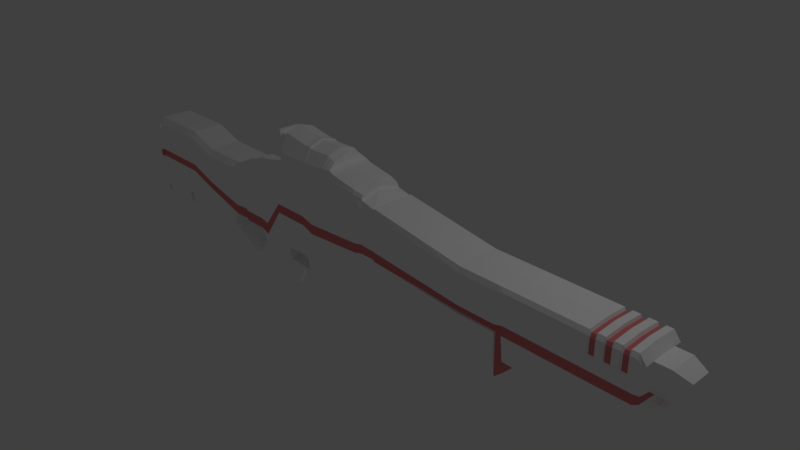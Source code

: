 # Source: gunl5red.blend  (saved by Blender 2.79.0; exported with 4.5.12 LTS)
import bpy
from mathutils import Matrix  # noqa: F401  (used for matrix-valued properties, if any)

bpy.ops.wm.read_factory_settings(use_empty=True)
scene = bpy.context.scene
scene.name = 'Scene'

# ---- collections
col_collection_1 = bpy.data.collections.new('Collection 1'); scene.collection.children.link(col_collection_1)

# ---- materials (node trees are filled in below, after node groups)
mat_material = bpy.data.materials.new('Material')
mat_material.alpha_threshold = 0.0
mat_material.use_transparent_shadow = False
mat_material.diffuse_color = (1.0, 1.0, 1.0, 1.0)
mat_material.roughness = 0.5
mat_material.line_color = (0.0, 0.0, 0.0, 1.0)
mat_material_001 = bpy.data.materials.new('Material.001')
mat_material_001.alpha_threshold = 0.0
mat_material_001.use_transparent_shadow = False
mat_material_001.diffuse_color = (0.8, 0.2209, 0.232, 1.0)
mat_material_001.roughness = 0.5

# ---- material node trees

# ---- world
world_world = bpy.data.worlds.new('World'); scene.world = world_world
world_world.color = (0.05088, 0.05088, 0.05088)
world_world.use_sun_shadow = False
world_world.sun_shadow_jitter_overblur = 0.0
world_world.cycles.sampling_method = 'MANUAL'

# ---- cameras
cam_camera = bpy.data.cameras.new('Camera')
cam_camera.clip_end = 100.0
cam_camera.lens = 35.0
cam_camera.sensor_width = 32.0
cam_camera.sensor_height = 18.0
cam_camera.ortho_scale = 7.314
cam_camera.dof.focus_distance = 0.0
cam_camera.dof.aperture_fstop = 128.0

# ---- lights
light_lamp = bpy.data.lights.new('Lamp', 'POINT')
light_lamp.transmission_factor = 0.0
light_lamp.cutoff_distance = 30.0
light_lamp.energy = 100.0
light_lamp.shadow_buffer_clip_start = 1.001
light_lamp.shadow_soft_size = 0.1
light_lamp.shadow_maximum_resolution = 0.006
light_lamp.use_absolute_resolution = True

# ---- meshes
me_cube = bpy.data.meshes.new('Cube')
me_cube.from_pydata([(-0.9707, 0.0, 0.8002), (-0.07514, -0.2551, -0.8906), (-0.9707, -0.2551, -0.8906), (-0.9707, 0.0, -0.7764), (-0.07514, -0.2339, 0.9492), (-0.9707, -0.2339, 0.9492), (-0.9707, -0.2806, -0.7416), (-0.07514, 0.0, -0.9253), (-0.9707, 0.0, -0.9253), (-0.07514, 0.0, 0.9492), (-0.9707, 0.0, 0.9492), (-1.022, 0.0, 0.8002), (-1.022, 0.0, -0.7764), (-1.022, -0.3163, 0.8002), (-1.022, -0.2806, -0.7416), (0.4003, -0.2551, -1.117), (0.4003, -0.2339, 0.7226), (0.4003, 0.0, -1.152), (0.4003, 0.0, 0.7226), (0.9363, -0.2556, -1.271), (0.9634, -0.2339, 0.7226), (0.9363, 0.0, -1.305), (0.9634, 0.0, 0.7226), (1.812, -0.2556, -1.992), (1.775, -0.2344, 0.8977), (1.812, 0.0, -2.027), (1.775, 0.0, 0.9592), (2.141, -0.2556, -0.942), (2.141, -0.2697, 1.25), (2.141, 0.0, -0.9768), (2.141, 0.0, 1.25), (1.244, -0.2556, -1.54), (1.263, -0.2344, 0.7992), (1.263, 0.0, 0.7992), (1.244, 0.0, -1.575), (1.674, -0.2556, -1.984), (1.674, 0.0, -2.019), (1.643, -0.2344, 0.8194), (1.643, 0.0, 0.8194), (1.246, -0.2339, 0.7245), (1.246, 0.0, 0.7245), (1.22, -0.2556, -1.516), (1.22, 0.0, -1.551), (3.854, -0.2556, -0.8477), (3.848, -0.3017, 1.234), (3.854, 0.0, -0.8824), (3.848, 0.0, 1.354), (2.86, -0.3267, 1.259), (3.324, 0.0, -1.064), (2.866, 0.0, -1.166), (2.866, -0.2556, -1.131), (3.713, -0.3267, 1.25), (3.713, 0.0, -0.9768), (3.324, -0.2556, -1.029), (3.713, -0.2556, -0.942), (2.65, -0.3267, 1.25), (3.321, -0.3267, 1.254), (2.699, -0.2556, -0.9375), (2.699, 0.0, -0.9723), (2.214, 0.0, 1.25), (2.222, -0.2556, -0.9414), (2.214, -0.2818, 1.25), (2.222, 0.0, -0.9762), (7.748, -0.3267, -0.493), (7.742, -0.298, 0.8802), (7.748, 0.0, -0.493), (7.742, 0.0, 0.9064), (5.502, -0.291, -0.857), (5.471, -0.298, 0.8748), (5.471, 0.0, 0.9011), (5.502, 0.0, -0.8934), (6.123, -0.2942, -0.4928), (6.123, 0.0, -0.4928), (6.117, -0.298, 0.8763), (6.117, 0.0, 0.9026), (4.06, -0.3017, 1.161), (4.06, 0.0, 1.18), (4.066, -0.2556, -0.5832), (4.066, 0.0, -0.618), (4.122, -0.291, -0.8566), (4.122, 0.0, -0.893), (4.069, -0.3017, 1.186), (4.069, 0.0, 1.203), (6.103, -0.298, 0.8763), (6.103, 0.0, 0.9026), (6.12, -0.2585, -0.7416), (6.12, 0.0, -0.778), (6.006, -0.298, 0.8761), (6.006, 0.0, 0.9023), (6.023, -0.291, -0.8603), (6.023, 0.0, -0.8966), (7.813, -0.308, -0.326), (7.83, -0.298, 0.7148), (7.836, 0.0, -0.326), (7.83, 0.0, 0.7411), (-0.07514, -0.2908, 0.01837), (-0.9707, -0.2908, 0.01837), (-0.9707, -0.3163, 0.01734), (-1.022, 0.0, 0.01734), (-1.022, -0.3163, 0.01734), (0.4003, -0.2908, -0.2081), (1.058, -0.2908, -0.4718), (1.793, -0.2913, -0.5546), (2.141, -0.3267, 0.1317), (1.293, -0.2913, -0.4897), (1.658, -0.2913, -0.4842), (1.283, -0.2492, -0.4953), (3.851, -0.3267, 0.1807), (2.863, -0.3267, 0.0381), (3.713, -0.3267, 0.1317), (2.674, -0.3267, 0.134), (2.218, -0.3267, 0.132), (7.745, -0.3267, 0.2115), (5.486, -0.3267, 0.01002), (6.12, -0.3267, 0.2097), (4.063, -0.3308, 0.1902), (6.014, -0.3267, 0.009053), (7.81, -0.308, 0.2112), (7.833, 0.0, 0.2112), (7.83, -0.1833, 0.7324), (7.832, -0.1833, 0.2199), (7.832, 0.0, 0.2199), (8.225, -0.1377, 0.6163), (8.225, 0.0, 0.6163), (8.226, -0.1377, 0.3423), (8.226, 0.0, 0.3423), (8.037, -0.1833, 0.2215), (8.035, -0.1833, 0.734), (8.037, 0.0, 0.2215), (8.035, 0.0, 0.734), (8.15, -0.1583, 0.2904), (8.15, 0.0, 0.2904), (8.148, -0.1583, 0.6669), (8.148, 0.0, 0.6669), (8.04, -0.1822, 0.7309), (8.04, 0.0, 0.7309), (8.042, -0.1822, 0.2248), (8.042, 0.0, 0.2248), (-1.022, 0.0, -0.19), (7.834, 0.0, 0.07087), (-0.07514, -0.2908, -0.2282), (-0.9707, -0.2908, -0.2282), (-0.9707, -0.3163, -0.19), (-1.022, -0.3163, -0.19), (0.4003, -0.2908, -0.4547), (0.9681, -0.2908, -0.6401), (1.798, -0.2913, -0.9392), (2.141, -0.2913, -0.1762), (2.141, -0.2913, -0.0347), (1.733, -0.2913, -0.7804), (1.796, -0.2913, -0.7469), (3.851, -0.2913, -0.117), (2.864, -0.2913, -0.2916), (3.713, -0.2913, -0.1762), (2.681, -0.2913, -0.1734), (2.219, -0.2913, -0.1758), (7.746, -0.3267, 0.02747), (5.49, -0.3267, -0.226), (6.121, -0.3326, 0.02619), (4.064, -0.2913, 0.03288), (4.103, -0.3267, -0.1136), (6.017, -0.3267, -0.2275), (7.811, -0.308, 0.07087), (7.836, -0.09189, -0.2267), (7.836, 0.0, -0.2267), (7.834, 0.0, -0.02841), (7.834, -0.09189, -0.02841), (7.951, -0.078, -0.1939), (7.951, 0.0, -0.1939), (7.949, 0.0, -0.05555), (7.949, -0.078, -0.05555), (7.909, -0.09189, -0.2249), (7.907, -0.09189, -0.02659), (7.909, 0.0, -0.2249), (7.907, 0.0, -0.02659), (3.847, -0.2803, 1.335), (3.847, 0.0, 1.419), (2.859, -0.3052, 1.474), (3.713, -0.3052, 1.381), (3.713, 0.0, 1.449), (2.649, -0.3052, 1.465), (2.214, -0.3052, 1.465), (3.322, -0.3267, 0.08863), (3.323, -0.2913, -0.2293), (3.324, 0.0, 1.552), (3.324, -0.3052, 1.484), (2.859, -0.2101, 1.72), (2.859, 0.0, 1.821), (2.654, -0.2101, 1.75), (2.654, 0.0, 1.85), (2.213, 0.0, 1.795), (2.213, -0.2101, 1.695), (3.244, -0.3267, 1.255), (3.248, -0.2556, -1.046), (3.248, 0.0, -1.081), (3.246, -0.3267, 0.08021), (3.246, -0.2913, -0.2397), (3.246, -0.3052, 1.535), (3.243, 0.0, 1.765), (3.243, -0.2101, 1.664), (3.248, 0.0, 1.607), (3.172, -0.2556, -1.063), (3.175, 0.0, 1.795), (3.168, -0.3267, 1.256), (3.172, 0.0, -1.097), (3.17, -0.3267, 0.07188), (3.171, -0.2913, -0.25), (3.17, -0.3052, 1.523), (3.175, -0.2101, 1.695), (3.108, -0.2556, -1.077), (3.122, 0.0, 1.832), (3.103, -0.3267, 1.257), (3.108, 0.0, -1.112), (3.106, -0.3267, 0.06477), (3.106, -0.2913, -0.2587), (3.104, -0.3052, 1.512), (3.122, -0.2101, 1.732), (2.778, -0.3267, 1.256), (2.801, 0.0, -1.09), (2.801, -0.2556, -1.055), (2.789, -0.3267, 0.07575), (2.792, -0.2913, -0.2452), (2.777, -0.3052, 1.471), (2.771, -0.2101, 1.726), (2.771, 0.0, 1.826), (2.788, -0.2556, -1.04), (2.756, 0.0, 1.849), (2.761, -0.3267, 1.255), (2.788, 0.0, -1.075), (2.775, -0.3267, 0.08314), (2.778, -0.2913, -0.2361), (2.761, -0.3052, 1.47), (2.756, -0.2101, 1.749), (2.277, -0.3267, 1.25), (2.29, 0.0, -0.9756), (2.29, -0.2556, -0.9408), (2.284, -0.3267, 0.1323), (2.285, -0.2913, -0.1755), (2.276, -0.3052, 1.465), (2.273, -0.2101, 1.845), (2.273, 0.0, 1.946), (3.713, -0.3267, 1.304), (2.214, 0.0, 1.352), (3.847, 0.0, 1.391), (2.214, -0.2976, 1.352), (2.86, -0.3267, 1.361), (3.847, -0.3017, 1.271), (2.65, -0.3267, 1.352), (3.323, -0.3267, 1.364), (3.245, -0.3267, 1.393), (3.169, -0.3267, 1.387), (3.104, -0.3267, 1.381), (2.777, -0.3267, 1.357), (2.761, -0.3267, 1.356), (2.277, -0.3267, 1.352), (2.09, -0.1205, 1.418), (2.089, 0.0, 1.76), (2.089, -0.1205, 1.76), (2.081, 0.0, 1.363), (2.09, -0.1205, 1.345), (2.075, -0.1137, 1.482), (2.075, 0.0, 1.663), (2.075, -0.1137, 1.663), (2.076, 0.0, 1.443), (2.076, -0.1137, 1.443), (2.05, -0.1137, 1.482), (2.05, 0.0, 1.663), (2.05, -0.1137, 1.663), (2.05, 0.0, 1.443), (2.05, -0.1137, 1.443), (2.045, -0.1534, 1.431), (2.045, 0.0, 1.791), (2.045, -0.1534, 1.791), (2.045, 0.0, 1.354), (2.045, -0.1534, 1.354), (2.003, -0.1534, 1.43), (2.002, 0.0, 1.791), (2.002, -0.1534, 1.791), (2.003, 0.0, 1.353), (2.003, -0.1534, 1.353), (-0.9709, -0.3163, 0.8002), (-0.07514, -0.2908, 0.8064), (-0.9707, -0.2908, 0.7954), (0.4003, -0.2908, 0.5799), (0.9634, -0.2908, 0.5791), (1.778, -0.2913, 0.675), (2.141, -0.3267, 1.079), (1.265, -0.2913, 0.6249), (1.645, -0.2913, 0.6134), (1.267, -0.2477, 0.5578), (3.848, -0.3267, 1.086), (2.861, -0.3267, 1.072), (3.713, -0.3267, 1.079), (2.654, -0.3267, 1.079), (2.215, -0.3267, 1.079), (7.742, -0.3267, 0.7999), (5.474, -0.3267, 0.7645), (6.117, -0.3267, 0.7964), (4.061, -0.3113, 1.041), (4.073, -0.3267, 1.043), (6.104, -0.3267, 0.8002), (6.007, -0.3267, 0.7654), (7.808, -0.308, 0.6598), (7.831, -0.1833, 0.6538), (8.225, -0.1377, 0.5743), (8.225, 0.0, 0.5743), (8.035, -0.1833, 0.6554), (8.149, -0.1583, 0.6092), (8.041, -0.1822, 0.6533), (3.321, -0.3267, 1.075), (3.244, -0.3267, 1.075), (3.169, -0.3267, 1.074), (3.104, -0.3267, 1.074), (2.779, -0.3267, 1.075), (2.763, -0.3267, 1.075), (2.278, -0.3267, 1.079), (-1.022, 0.0, -0.4832), (-0.07514, -0.2908, -0.5767), (-0.9707, -0.2908, -0.5767), (-0.9707, -0.3163, -0.4832), (-1.022, -0.3163, -0.4832), (0.4003, -0.2908, -0.8033), (0.9728, -0.2908, -0.7255), (1.805, -0.2913, -1.483), (2.141, -0.2913, -0.5765), (1.389, -0.2913, -1.05), (1.597, -0.2913, -1.065), (1.211, -0.2913, -0.9121), (3.852, -0.2913, -0.4997), (2.865, -0.2913, -0.7286), (3.713, -0.2913, -0.5765), (2.69, -0.2913, -0.5728), (2.22, -0.2913, -0.576), (5.496, -0.3267, -0.5597), (4.065, -0.2913, -0.2926), (4.112, -0.3267, -0.5033), (6.02, -0.3267, -0.5621), (3.323, -0.2913, -0.6465), (3.247, -0.2913, -0.6602), (3.171, -0.2913, -0.6737), (3.107, -0.2913, -0.6853), (2.796, -0.2913, -0.6675), (2.783, -0.2913, -0.6555), (2.288, -0.2913, -0.5755), (1.728, -0.2913, -0.6456), (3.851, -0.2913, 0.01837), (2.864, -0.2913, -0.1371), (3.713, -0.2913, -0.0347), (2.678, -0.2913, -0.03214), (2.218, -0.2913, -0.03433), (5.488, -0.3267, -0.108), (4.063, -0.3221, 0.148), (4.099, -0.3267, 0.0242), (6.016, -0.3267, -0.1092), (7.747, -0.3267, -0.2328), (6.122, -0.3134, -0.2333), (7.812, -0.308, -0.1276), (7.835, -0.09189, -0.1276), (7.95, 0.0, -0.1247), (7.95, -0.078, -0.1247), (7.908, -0.09189, -0.1257), (3.323, -0.2913, -0.08179), (3.246, -0.2913, -0.091), (3.17, -0.2913, -0.1001), (3.106, -0.2913, -0.1079), (2.791, -0.2913, -0.0959), (2.776, -0.2913, -0.08781), (2.284, -0.2913, -0.03401), (1.058, 0.0, -0.4718), (1.293, 0.0, -0.4897), (1.658, 0.0, -0.4842), (1.197, 0.0, -0.4953), (0.9681, 0.0, -0.6401), (1.733, 0.0, -0.7804), (0.9728, 0.0, -0.7255), (1.389, 0.0, -1.05), (1.597, 0.0, -1.065), (1.211, 0.0, -0.9121), (1.728, 0.0, -0.6456), (-1.022, 0.0, -0.7257), (6.12, -0.2647, -0.7232), (6.12, 0.0, -0.7533), (-0.07514, -0.2613, -0.8363), (-0.9707, -0.2613, -0.8363), (-0.9707, -0.2868, -0.6969), (-1.022, -0.2868, -0.6969), (0.4003, -0.2613, -1.063), (0.9426, -0.2613, -1.176), (1.811, -0.2618, -1.904), (2.141, -0.2618, -0.8788), (1.269, -0.2618, -1.456), (1.66, -0.2618, -1.825), (1.218, -0.2618, -1.412), (3.853, -0.2618, -0.7874), (2.866, -0.2618, -1.061), (3.713, -0.2618, -0.8788), (2.698, -0.2618, -0.8744), (2.221, -0.2618, -0.8782), (5.501, -0.2972, -0.8056), (4.066, -0.2618, -0.5329), (4.121, -0.2972, -0.7955), (6.022, -0.2972, -0.8087), (3.324, -0.2618, -0.9627), (3.247, -0.2618, -0.9791), (3.172, -0.2618, -0.9953), (3.108, -0.2618, -1.009), (2.8, -0.2618, -0.9879), (2.787, -0.2618, -0.9735), (2.29, -0.2618, -0.8776), (2.69, 0.0, -0.5728), (2.288, 0.0, -0.5755), (2.698, 0.0, -0.8744), (2.29, 0.0, -0.8776), (2.698, -0.1167, -0.8744), (2.29, -0.1167, -0.8776), (2.69, -0.1317, -0.5728), (2.288, -0.1317, -0.5755), (2.48, 0.0, -0.5739), (2.482, 0.0, -0.876), (2.482, -0.1167, -0.876), (2.48, -0.1317, -0.5739), (0.7224, -0.2551, -0.9427), (0.7536, -0.2339, 0.7226), (0.7536, 0.0, 0.7226), (0.7224, 0.0, -0.9775), (0.8127, -0.2908, -0.3735), (0.7565, -0.2908, -0.571), (0.7536, -0.2908, 0.5794), (0.7595, -0.2908, -0.7545), (0.7264, -0.2613, -0.8633), (0.9082, -0.2551, -1.13), (0.9082, 0.0, -1.165), (0.976, -0.2908, -0.439), (0.8976, -0.2908, -0.6171), (0.8935, -0.2908, 0.5792), (0.9017, -0.2908, -0.7351), (0.9137, -0.2613, -1.041), (0.8935, -0.2339, 0.7226), (0.8935, 0.0, 0.7226), (0.6785, -0.2339, 0.7226), (0.6785, 0.0, 0.7226), (0.6383, -0.2551, -1.157), (0.6383, 0.0, -1.191), (0.725, -0.2908, -0.3384), (0.6808, -0.2908, -0.5463), (0.6785, -0.2908, 0.5795), (0.6832, -0.2908, -0.7648), (0.6414, -0.2613, -1.082), (-0.2971, -0.2551, -0.8906), (-0.2971, -0.2339, 0.9492), (-0.2971, 0.0, 0.9492), (-0.2971, 0.0, -0.9253), (-0.2971, -0.2908, 0.01837), (-0.2971, -0.2908, -0.2282), (-0.2971, -0.2908, 0.8037), (-0.2971, -0.2908, -0.5767), (-0.2971, -0.2613, -0.8363), (-0.2167, 0.0, 0.9492), (-0.2167, -0.2551, -0.8906), (-0.2167, -0.2339, 0.9492), (-0.2167, 0.0, -0.9253), (-0.2167, -0.2908, 0.01837), (-0.2167, -0.2908, -0.2282), (-0.2167, -0.2908, 0.8047), (-0.2167, -0.2908, -0.5767), (-0.2167, -0.2613, -0.8363), (-0.2167, 0.0, -0.5767), (-0.2971, 0.0, -0.5767), (-1.022, -0.3163, 0.3363), (-1.022, 0.0, 0.3363), (-0.9708, -0.3163, 0.3363), (-0.07514, -0.2908, 0.3394), (-0.9707, -0.2908, 0.3349), (0.4003, -0.2908, 0.1129), (1.019, -0.2908, -0.04362), (1.787, -0.2913, -0.05364), (2.141, -0.3267, 0.5175), (1.281, -0.2913, -0.03557), (1.653, -0.2913, -0.03706), (1.293, -0.2459, -0.06627), (3.85, -0.3267, 0.5496), (2.862, -0.3267, 0.4593), (3.713, -0.3267, 0.5175), (2.666, -0.3267, 0.519), (2.217, -0.3267, 0.5177), (5.481, -0.3267, 0.3174), (4.062, -0.314, 0.5309), (4.086, -0.3267, 0.5209), (6.012, -0.3267, 0.3172), (3.322, -0.3267, 0.4907), (3.245, -0.3267, 0.4855), (3.169, -0.3267, 0.4803), (3.105, -0.3267, 0.4758), (2.785, -0.3267, 0.4827), (2.77, -0.3267, 0.4873), (2.281, -0.3267, 0.5179), (0.7886, -0.2908, 0.01471), (0.9424, -0.2908, -0.02418), (0.7061, -0.2908, 0.03558), (-0.2971, -0.2908, 0.3383), (-0.2167, -0.2908, 0.3387), (1.978, 0.0, 1.732), (1.978, -0.1321, 1.732), (1.978, 0.0, 1.412), (1.978, -0.1321, 1.412), (6.11, -0.298, 0.8763), (6.11, 0.0, 0.9026), (-1.022, 0.0, 0.1768), (6.111, -0.3267, 0.7983), (6.064, -0.3267, 0.4875), (-0.2971, -0.2908, 0.1783), (-0.2167, -0.2908, 0.1785), (-1.022, -0.3163, 0.1768), (-0.9708, -0.3163, 0.1768), (-0.07514, -0.2908, 0.1789), (-0.9707, -0.2908, 0.1767), (0.4003, -0.2908, -0.04761), (1.038, -0.2908, -0.2577), (1.79, -0.2913, -0.3041), (2.141, -0.3267, 0.3246), (1.287, -0.2913, -0.2626), (1.656, -0.2913, -0.2606), (1.288, -0.2476, -0.2808), (3.85, -0.3267, 0.3651), (2.863, -0.3267, 0.2487), (3.713, -0.3267, 0.3246), (2.67, -0.3267, 0.3265), (2.217, -0.3267, 0.3248), (5.484, -0.3267, 0.1637), (4.062, -0.3232, 0.347), (4.091, -0.3267, 0.3415), (6.013, -0.3267, 0.1631), (3.322, -0.3267, 0.2897), (3.246, -0.3267, 0.2828), (3.17, -0.3267, 0.2761), (3.105, -0.3267, 0.2703), (2.787, -0.3267, 0.2792), (2.772, -0.3267, 0.2852), (2.282, -0.3267, 0.3251), (0.8006, -0.2908, -0.1794), (0.9592, -0.2908, -0.2316), (0.7155, -0.2908, -0.1514), (6.045, -0.298, 0.8762), (6.045, 0.0, 0.9024), (8.226, 0.0, 0.4349), (7.744, -0.3267, 0.4465), (6.119, -0.3267, 0.444), (7.809, -0.308, 0.3903), (7.832, -0.1833, 0.3932), (8.226, -0.1377, 0.4349), (8.036, -0.1833, 0.3948), (8.149, -0.1583, 0.4177), (8.042, -0.1822, 0.3959), (6.046, -0.3267, 0.7793), (6.082, -0.3267, 0.6116), (7.189, -0.3046, -0.4929), (7.282, -0.3064, -0.4929), (7.378, -0.3139, -0.4929), (7.471, -0.3157, -0.493), (7.57, -0.3231, -0.493), (7.662, -0.325, -0.493), (7.189, 0.0, -0.4929), (7.282, 0.0, -0.4929), (7.378, 0.0, -0.4929), (7.471, 0.0, -0.493), (7.57, 0.0, -0.493), (7.662, 0.0, -0.493), (7.656, -0.298, 0.88), (7.564, -0.298, 0.8797), (7.465, -0.298, 0.8789), (7.372, -0.298, 0.8786), (7.276, -0.298, 0.8778), (7.183, -0.298, 0.8776), (7.656, 0.0, 0.9062), (7.564, 0.0, 0.906), (7.465, 0.0, 0.9051), (7.372, 0.0, 0.9049), (7.276, 0.0, 0.904), (7.184, 0.0, 0.9038), (7.186, -0.3267, 0.2103), (7.279, -0.3267, 0.2104), (7.375, -0.3267, 0.2108), (7.468, -0.3267, 0.2109), (7.567, -0.3267, 0.2113), (7.659, -0.3267, 0.2114), (7.187, -0.3307, 0.0266), (7.28, -0.3304, 0.02667), (7.376, -0.329, 0.02696), (7.469, -0.3287, 0.02704), (7.567, -0.3273, 0.02733), (7.66, -0.327, 0.0274), (7.184, -0.3267, 0.7975), (7.277, -0.3267, 0.7977), (7.373, -0.3267, 0.7985), (7.466, -0.3267, 0.7987), (7.564, -0.3267, 0.7995), (7.657, -0.3267, 0.7997), (7.188, -0.3176, -0.2331), (7.281, -0.3184, -0.2331), (7.377, -0.3214, -0.233), (7.47, -0.3222, -0.233), (7.568, -0.3252, -0.2328), (7.661, -0.326, -0.2328), (7.185, -0.3267, 0.4448), (7.278, -0.3267, 0.4449), (7.374, -0.3267, 0.4455), (7.467, -0.3267, 0.4456), (7.566, -0.3267, 0.4462), (7.658, -0.3267, 0.4463), (6.121, -0.2622, -0.6354), (6.123, -0.2622, -0.4928), (6.016, -0.2947, -0.1092), (6.014, -0.2947, 0.009053), (6.122, -0.2814, -0.2333), (6.121, -0.3006, 0.02619), (6.02, -0.2947, -0.5621), (6.017, -0.2947, -0.4349), (6.022, -0.2652, -0.8087), (6.12, -0.2837, 0.2097), (5.486, -0.2715, 0.01002), (6.12, -0.2715, 0.2097), (4.77, 0.0, 1.052), (4.095, -0.3361, 0.162), (5.484, -0.2715, 0.1637), (4.062, -0.3142, 0.3748), (4.091, -0.3142, 0.3415), (6.013, -0.2715, 0.1631), (4.77, -0.2999, 1.031), (4.773, -0.3267, 0.9037), (4.784, -0.3267, 0.4191), (4.787, -0.3267, 0.2526), (4.787, -0.2928, 0.2526), (4.812, -0.291, -0.8568), (4.812, 0.0, -0.8932), (4.796, -0.3267, -0.1698), (4.804, -0.3267, -0.5315), (4.794, -0.3267, -0.04189), (4.811, -0.2972, -0.8005), (4.791, -0.3314, 0.08601), (4.787, -0.2917, 0.2526), (4.791, -0.2964, 0.08601), (7.656, -0.2866, 0.8276), (7.581, -0.2866, 0.8274), (7.458, -0.2866, 0.8267), (7.383, -0.2866, 0.8265), (7.275, -0.2866, 0.8258), (7.2, -0.2866, 0.8257), (7.656, 0.0, 0.8489), (7.581, 0.0, 0.8487), (7.458, 0.0, 0.848), (7.383, 0.0, 0.8479), (7.275, 0.0, 0.8471), (7.2, 0.0, 0.847), (7.201, -0.3099, 0.7607), (7.276, -0.3099, 0.7609), (7.383, -0.3099, 0.7615), (7.459, -0.3099, 0.7617), (7.581, -0.3099, 0.7623), (7.656, -0.3099, 0.7625), (7.202, -0.3099, 0.4746), (7.277, -0.3099, 0.4747), (7.385, -0.3099, 0.4752), (7.46, -0.3099, 0.4753), (7.582, -0.3099, 0.4758), (7.657, -0.3099, 0.4759)], [(114, 618), (630, 639)], [(451, 448, 2, 8), (450, 10, 5, 449), (9, 4, 16, 18), (454, 449, 5, 282), (8, 2, 6, 3), (468, 13, 11, 469), (3, 6, 14, 12), (436, 430, 19, 387), (382, 1, 15, 386), (1, 7, 17, 15), (391, 35, 23, 388), (438, 437, 20, 22), (430, 431, 21, 19), (23, 25, 29, 27), (38, 37, 24, 26), (35, 36, 25, 23), (254, 247, 180, 238), (388, 23, 27, 389), (26, 24, 28, 30), (41, 42, 34, 31), (40, 39, 32, 33), (392, 41, 31, 390), (31, 34, 36, 35), (33, 32, 37, 38), (390, 31, 35, 391), (387, 19, 41, 392), (22, 20, 39, 40), (19, 21, 42, 41), (602, 560, 63, 354), (54, 52, 45, 43), (395, 54, 43, 393), (406, 219, 50, 394), (219, 218, 49, 50), (241, 246, 175, 178), (402, 53, 54, 395), (53, 48, 52, 54), (248, 241, 178, 185), (242, 244, 259, 258), (235, 234, 58, 57), (408, 235, 57, 396), (389, 27, 60, 397), (27, 29, 62, 60), (30, 28, 61, 59), (354, 63, 91, 356), (573, 567, 64, 66), (560, 566, 65, 63), (632, 633, 70, 67), (621, 627, 68, 69), (637, 632, 67, 398), (506, 505, 73, 74), (380, 401, 89, 85), (393, 43, 77, 399), (46, 44, 75, 76), (43, 45, 78, 77), (399, 77, 79, 400), (76, 75, 81, 82), (77, 78, 80, 79), (353, 161, 616, 611), (543, 542, 83, 84), (89, 90, 86, 85), (67, 70, 90, 89), (69, 68, 87, 88), (398, 67, 89, 401), (94, 119, 127, 129), (66, 64, 92, 94), (63, 65, 93, 91), (139, 118, 117, 162), (523, 107, 115, 529), (545, 112, 117, 547), (519, 103, 111, 527), (538, 236, 110, 526), (532, 182, 109, 525), (536, 220, 108, 524), (525, 109, 107, 523), (608, 584, 112, 545), (517, 101, 106, 522), (520, 104, 105, 521), (522, 106, 104, 520), (518, 102, 103, 519), (521, 105, 102, 518), (514, 95, 100, 516), (540, 432, 101, 517), (143, 99, 98, 138), (142, 97, 99, 143), (141, 96, 97, 142), (453, 452, 96, 141), (551, 130, 124, 549), (117, 118, 121, 120), (547, 117, 120, 548), (305, 123, 122, 304), (130, 131, 125, 124), (133, 132, 122, 123), (120, 121, 128, 126), (548, 120, 126, 550), (135, 134, 132, 133), (136, 137, 131, 130), (552, 136, 130, 551), (550, 126, 136, 552), (126, 128, 137, 136), (129, 127, 134, 135), (455, 453, 141, 318), (318, 141, 142, 319), (319, 142, 143, 320), (320, 143, 138, 316), (139, 162, 166, 165), (350, 157, 161, 353), (351, 159, 160, 352), (345, 151, 159, 351), (636, 634, 157, 350), (112, 156, 162, 117), (148, 147, 155, 349), (367, 237, 154, 348), (361, 183, 153, 347), (365, 221, 152, 346), (347, 153, 151, 345), (584, 590, 156, 112), (110, 348, 366, 229), (213, 364, 363, 205), (205, 363, 362, 195), (150, 146, 147, 148), (344, 149, 146, 150), (95, 140, 144, 100), (432, 433, 145, 101), (360, 171, 167, 359), (91, 93, 164, 163), (356, 91, 163, 357), (358, 169, 170, 359), (171, 173, 168, 167), (174, 172, 170, 169), (165, 166, 172, 174), (163, 164, 173, 171), (357, 163, 171, 360), (179, 178, 175, 176), (244, 181, 255, 259), (184, 185, 178, 179), (246, 243, 176, 175), (252, 245, 177, 222), (222, 177, 186, 223), (362, 196, 183, 361), (533, 195, 182, 532), (249, 248, 185, 197), (193, 194, 48, 53), (403, 193, 53, 402), (224, 223, 186, 187), (240, 239, 188, 189), (238, 180, 188, 239), (207, 197, 199, 208), (202, 208, 199, 198), (404, 201, 193, 403), (201, 204, 194, 193), (250, 249, 197, 207), (534, 205, 195, 533), (363, 206, 196, 362), (185, 184, 200, 197), (197, 200, 198, 199), (364, 214, 206, 363), (535, 213, 205, 534), (251, 250, 207, 215), (209, 212, 204, 201), (405, 209, 201, 404), (210, 216, 208, 202), (215, 207, 208, 216), (177, 215, 216, 186), (187, 186, 216, 210), (394, 50, 209, 405), (50, 49, 212, 209), (245, 251, 215, 177), (524, 108, 213, 535), (346, 152, 214, 364), (226, 232, 223, 224), (231, 222, 223, 232), (253, 252, 222, 231), (366, 230, 221, 365), (537, 229, 220, 536), (225, 228, 218, 219), (407, 225, 219, 406), (396, 57, 225, 407), (57, 58, 228, 225), (526, 110, 229, 537), (348, 154, 230, 366), (247, 253, 231, 180), (180, 231, 232, 188), (189, 188, 232, 226), (181, 238, 239, 191), (190, 191, 239, 240), (349, 155, 237, 367), (527, 111, 236, 538), (397, 60, 235, 408), (60, 62, 234, 235), (244, 254, 238, 181), (61, 233, 254, 244), (55, 227, 253, 247), (227, 217, 252, 253), (47, 211, 251, 245), (211, 203, 250, 251), (203, 192, 249, 250), (192, 56, 248, 249), (217, 47, 245, 252), (44, 46, 243, 246), (59, 61, 244, 242), (56, 51, 241, 248), (51, 44, 246, 241), (233, 55, 247, 254), (258, 259, 264, 263), (255, 257, 262, 260), (181, 191, 257, 255), (191, 190, 256, 257), (262, 261, 266, 267), (263, 264, 269, 268), (257, 256, 261, 262), (259, 255, 260, 264), (267, 266, 271, 272), (268, 269, 274, 273), (264, 260, 265, 269), (260, 262, 267, 265), (272, 271, 276, 277), (273, 274, 279, 278), (269, 265, 270, 274), (265, 267, 272, 270), (274, 270, 275, 279), (270, 272, 277, 275), (512, 99, 97, 513), (13, 280, 0, 11), (61, 294, 315, 233), (55, 293, 314, 227), (227, 314, 313, 217), (47, 291, 312, 211), (211, 312, 311, 203), (203, 311, 310, 192), (192, 310, 309, 56), (127, 306, 308, 134), (134, 308, 307, 132), (119, 303, 306, 127), (544, 305, 304, 549), (92, 302, 303, 119), (132, 307, 304, 122), (437, 434, 284, 20), (4, 281, 283, 16), (37, 288, 285, 24), (24, 285, 286, 28), (39, 289, 287, 32), (32, 287, 288, 37), (20, 284, 289, 39), (567, 596, 295, 64), (51, 292, 290, 44), (217, 313, 291, 47), (56, 309, 292, 51), (233, 315, 293, 55), (28, 286, 294, 61), (64, 295, 302, 92), (627, 628, 296, 68), (505, 508, 297, 73), (44, 290, 298, 75), (75, 298, 299, 81), (542, 553, 300, 83), (68, 296, 301, 87), (499, 454, 282, 472), (282, 5, 10, 0), (472, 282, 280, 470), (554, 553, 301, 509), (531, 509, 301, 488), (155, 332, 343, 237), (154, 331, 342, 230), (230, 342, 341, 221), (152, 329, 340, 214), (214, 340, 339, 206), (206, 339, 338, 196), (196, 338, 337, 183), (385, 320, 316, 379), (384, 319, 320, 385), (383, 318, 319, 384), (456, 455, 318, 383), (157, 333, 336, 161), (159, 334, 335, 160), (151, 328, 334, 159), (161, 336, 615, 616), (634, 635, 333, 157), (147, 324, 332, 155), (237, 343, 331, 154), (183, 337, 330, 153), (221, 341, 329, 152), (153, 330, 328, 151), (111, 349, 367, 236), (229, 366, 365, 220), (108, 346, 364, 213), (146, 323, 324, 147), (149, 326, 323, 146), (140, 317, 321, 144), (433, 435, 322, 145), (195, 362, 361, 182), (166, 357, 360, 172), (168, 358, 359, 167), (162, 356, 357, 166), (172, 360, 359, 170), (105, 344, 150, 102), (102, 150, 148, 103), (109, 347, 345, 107), (220, 365, 346, 108), (182, 361, 347, 109), (236, 367, 348, 110), (103, 148, 349, 111), (107, 345, 351, 115), (113, 350, 353, 116), (336, 401, 617, 615), (156, 354, 356, 162), (590, 602, 354, 156), (106, 101, 368, 371), (322, 327, 377, 374), (101, 145, 372, 368), (325, 326, 376, 375), (105, 104, 369, 370), (344, 105, 370, 378), (327, 325, 375, 377), (145, 322, 374, 372), (104, 106, 371, 369), (149, 344, 378, 373), (326, 149, 373, 376), (85, 86, 381, 380), (448, 456, 383, 2), (2, 383, 384, 6), (6, 384, 385, 14), (14, 385, 379, 12), (332, 397, 408, 343), (331, 396, 407, 342), (342, 407, 406, 341), (329, 394, 405, 340), (340, 405, 404, 339), (339, 404, 403, 338), (338, 403, 402, 337), (333, 398, 401, 336), (334, 399, 400, 335), (328, 393, 399, 334), (635, 637, 398, 333), (324, 389, 397, 332), (337, 402, 395, 330), (341, 406, 394, 329), (330, 395, 393, 328), (322, 387, 392, 327), (325, 390, 391, 326), (327, 392, 390, 325), (323, 388, 389, 324), (326, 391, 388, 323), (317, 382, 386, 321), (435, 436, 387, 322), (414, 413, 411, 412), (413, 415, 409, 411), (415, 416, 410, 409), (414, 412, 418, 419), (343, 408, 414, 416), (331, 343, 416, 415), (396, 331, 415, 413), (408, 396, 413, 414), (420, 419, 418, 417), (410, 416, 420, 417), (416, 414, 419, 420), (446, 447, 429, 428), (444, 446, 428, 426), (439, 445, 427, 422), (443, 444, 426, 425), (541, 443, 425, 539), (441, 442, 424, 421), (440, 439, 422, 423), (447, 441, 421, 429), (428, 429, 436, 435), (426, 428, 435, 433), (422, 427, 434, 437), (425, 426, 433, 432), (539, 425, 432, 540), (421, 424, 431, 430), (423, 422, 437, 438), (429, 421, 430, 436), (386, 15, 441, 447), (18, 16, 439, 440), (15, 17, 442, 441), (516, 100, 443, 541), (100, 144, 444, 443), (16, 283, 445, 439), (144, 321, 446, 444), (321, 386, 447, 446), (500, 463, 454, 499), (464, 462, 453, 455), (462, 461, 452, 453), (463, 459, 449, 454), (457, 450, 449, 459), (7, 1, 458, 460), (9, 457, 459, 4), (281, 4, 459, 463), (140, 95, 461, 462), (317, 140, 462, 464), (471, 281, 463, 500), (382, 317, 464, 465), (1, 382, 465, 458), (448, 451, 456), (458, 465, 460), (466, 460, 465, 464), (467, 455, 456, 451), (455, 467, 466, 464), (514, 471, 500, 511), (511, 500, 499, 510), (283, 473, 498, 445), (427, 496, 497, 434), (445, 498, 496, 427), (515, 472, 470, 513), (510, 499, 472, 515), (13, 468, 470, 280), (294, 484, 495, 315), (293, 483, 494, 314), (314, 494, 493, 313), (291, 481, 492, 312), (312, 492, 491, 311), (311, 491, 490, 310), (310, 490, 489, 309), (434, 497, 474, 284), (281, 471, 473, 283), (288, 478, 475, 285), (285, 475, 476, 286), (289, 479, 477, 287), (287, 477, 478, 288), (284, 474, 479, 289), (292, 482, 480, 290), (313, 493, 481, 291), (309, 489, 482, 292), (315, 495, 483, 293), (286, 476, 484, 294), (628, 629, 485, 296), (290, 480, 486, 298), (298, 486, 487, 299), (296, 485, 488, 301), (512, 468, 469, 507), (277, 276, 501, 502), (501, 503, 504, 502), (278, 279, 504, 503), (279, 277, 502, 504), (99, 512, 507, 98), (452, 510, 515, 96), (96, 515, 513, 97), (461, 511, 510, 452), (95, 514, 511, 461), (473, 516, 541, 498), (496, 539, 540, 497), (498, 541, 539, 496), (114, 509, 531), (546, 554, 509, 114), (83, 300, 508, 505), (468, 512, 513, 470), (484, 527, 538, 495), (483, 526, 537, 494), (494, 537, 536, 493), (481, 524, 535, 492), (492, 535, 534, 491), (491, 534, 533, 490), (490, 533, 532, 489), (497, 540, 517, 474), (471, 514, 516, 473), (478, 521, 518, 475), (475, 518, 519, 476), (479, 522, 520, 477), (477, 520, 521, 478), (474, 517, 522, 479), (482, 525, 523, 480), (493, 536, 524, 481), (489, 532, 525, 482), (495, 538, 526, 483), (476, 519, 527, 484), (629, 630, 528, 485), (480, 523, 529, 486), (486, 529, 530, 487), (485, 528, 531, 488), (84, 83, 505, 506), (297, 508, 554, 546), (508, 300, 553, 554), (87, 301, 553, 542), (125, 544, 549, 124), (306, 550, 552, 308), (308, 552, 551, 307), (303, 548, 550, 306), (302, 547, 548, 303), (307, 551, 549, 304), (596, 608, 545, 295), (295, 545, 547, 302), (88, 87, 542, 543), (297, 546, 603, 591), (605, 606, 662, 661), (592, 604, 605, 593), (595, 607, 663, 657), (594, 606, 607, 595), (567, 573, 647, 641), (158, 355, 597, 585), (585, 597, 598, 586), (586, 598, 599, 587), (587, 599, 600, 588), (588, 600, 601, 589), (589, 601, 602, 590), (73, 297, 591, 572), (606, 594, 656, 662), (571, 592, 593, 570), (574, 568, 642, 648), (569, 594, 595, 568), (603, 604, 660, 659), (114, 158, 585, 579), (579, 585, 586, 580), (580, 586, 587, 581), (581, 587, 588, 582), (582, 588, 589, 583), (583, 589, 590, 584), (546, 114, 579, 603), (603, 579, 580, 604), (604, 580, 581, 605), (605, 581, 582, 606), (606, 582, 583, 607), (607, 583, 584, 608), (71, 72, 561, 555), (555, 561, 562, 556), (556, 562, 563, 557), (557, 563, 564, 558), (558, 564, 565, 559), (559, 565, 566, 560), (74, 73, 572, 578), (596, 567, 641, 658), (577, 571, 570, 576), (593, 605, 661, 655), (575, 569, 568, 574), (569, 575, 649, 643), (355, 71, 555, 597), (597, 555, 556, 598), (598, 556, 557, 599), (599, 557, 558, 600), (600, 558, 559, 601), (601, 559, 560, 602), (611, 616, 610, 613), (610, 616, 615, 609), (612, 611, 613, 614), (355, 158, 614, 613), (380, 381, 609), (116, 353, 611, 612), (71, 355, 613, 610), (380, 401, 615, 609), (72, 610, 609, 381), (114, 531, 626, 620), (531, 528, 623, 626), (530, 529, 624, 625), (487, 530, 630, 629), (630, 530, 625, 631), (113, 116, 612, 619), (114, 620, 614, 158), (638, 622, 352, 636), (115, 351, 352, 622), (528, 630, 631, 623), (299, 487, 629, 628), (81, 299, 628, 627), (82, 81, 627, 621), (113, 638, 636, 350), (335, 400, 637, 635), (160, 335, 635, 634), (352, 160, 634, 636), (400, 79, 632, 637), (79, 80, 633, 632), (619, 640, 638, 113), (622, 638, 640), (529, 115, 622, 640, 619, 612, 614, 620, 626, 623), (653, 659, 660, 654), (655, 661, 662, 656), (657, 663, 664, 658), (646, 653, 654, 645), (644, 655, 656, 643), (642, 657, 658, 641), (652, 646, 645, 651), (650, 644, 643, 649), (648, 642, 641, 647), (572, 591, 653, 646), (608, 596, 658, 664), (592, 571, 645, 654), (578, 572, 646, 652), (607, 608, 664, 663), (570, 593, 655, 644), (571, 577, 651, 645), (591, 603, 659, 653), (594, 569, 643, 656), (576, 570, 644, 650), (604, 592, 654, 660), (568, 595, 657, 642)])
me_cube.polygons.foreach_set('material_index', [0, 0, 0, 0, 0, 0, 0, 0, 0, 0, 0, 0, 0, 0, 0, 0, 0, 0, 0, 0, 0, 0, 0, 0, 0, 0, 0, 0, 0, 0, 0, 0, 0, 0, 0, 0, 0, 0, 0, 0, 0, 0, 0, 0, 0, 0, 0, 0, 0, 0, 1, 0, 0, 0, 0, 0, 0, 0, 0, 1, 0, 0, 0, 0, 0, 0, 1, 1, 0, 1, 1, 1, 1, 1, 0, 1, 1, 1, 1, 1, 1, 1, 0, 0, 0, 0, 0, 0, 0, 0, 0, 0, 0, 0, 0, 0, 0, 0, 0, 0, 0, 0, 0, 0, 0, 0, 0, 0, 0, 1, 0, 0, 0, 0, 0, 1, 0, 0, 0, 0, 0, 0, 0, 0, 0, 0, 0, 0, 0, 0, 0, 0, 0, 0, 0, 0, 0, 0, 0, 1, 0, 0, 0, 0, 0, 0, 0, 0, 0, 0, 0, 1, 0, 0, 0, 0, 1, 0, 0, 0, 0, 0, 0, 0, 0, 0, 0, 1, 0, 0, 0, 0, 0, 1, 0, 0, 0, 0, 1, 0, 0, 0, 0, 0, 0, 0, 1, 0, 0, 0, 0, 0, 0, 0, 0, 0, 0, 0, 0, 0, 0, 0, 0, 0, 0, 0, 0, 0, 0, 0, 0, 0, 0, 0, 0, 0, 0, 0, 0, 0, 0, 1, 0, 0, 0, 0, 0, 0, 0, 0, 0, 0, 0, 0, 0, 0, 0, 0, 0, 0, 0, 0, 0, 0, 0, 0, 0, 0, 0, 0, 0, 0, 0, 0, 0, 0, 0, 0, 0, 0, 0, 0, 0, 0, 0, 0, 0, 0, 0, 0, 0, 0, 0, 0, 0, 0, 0, 0, 0, 0, 0, 0, 0, 0, 0, 0, 0, 0, 0, 0, 0, 0, 0, 0, 0, 0, 0, 0, 0, 0, 0, 0, 0, 0, 0, 0, 0, 0, 0, 0, 0, 0, 0, 0, 0, 0, 0, 1, 0, 0, 0, 0, 0, 0, 0, 0, 0, 0, 0, 0, 0, 0, 0, 0, 0, 0, 0, 0, 0, 0, 0, 0, 0, 0, 0, 0, 0, 0, 0, 0, 0, 0, 0, 0, 0, 0, 0, 0, 0, 1, 0, 0, 0, 0, 0, 0, 0, 1, 0, 0, 0, 0, 0, 0, 1, 0, 0, 0, 0, 0, 0, 0, 0, 0, 0, 0, 0, 0, 0, 0, 0, 0, 0, 0, 0, 0, 0, 0, 0, 0, 0, 0, 0, 0, 0, 0, 0, 0, 0, 0, 0, 0, 0, 0, 0, 0, 0, 0, 0, 0, 0, 0, 0, 0, 0, 0, 0, 0, 0, 0, 0, 0, 0, 1, 1, 1, 1, 1, 0, 0, 0, 0, 0, 0, 0, 0, 0, 0, 0, 0, 0, 0, 0, 0, 0, 0, 0, 0, 0, 0, 0, 0, 0, 0, 0, 0, 0, 0, 0, 0, 0, 0, 0, 0, 0, 0, 0, 0, 0, 0, 0, 0, 0, 0, 0, 0, 0, 0, 0, 0, 0, 0, 0, 0, 0, 0, 0, 0, 0, 1, 1, 1, 1, 1, 1, 0, 0, 0, 0, 0, 0, 0, 0, 0, 0, 0, 0, 0, 0, 0, 0, 0, 0, 0, 0, 0, 0, 0, 0, 1, 1, 1, 0, 1, 0, 0, 1, 1, 0, 0, 0, 0, 0, 0, 1, 0, 0, 0, 0, 0, 0, 0, 0, 0, 0, 0, 0, 0, 0, 1, 1, 1, 1, 1, 1, 1, 1, 1, 1, 0, 0, 0, 0, 0, 0, 0, 0, 0, 0, 0, 0])
me_cube.materials.append(mat_material)
me_cube.materials.append(mat_material_001)
me_cube.use_remesh_preserve_volume = False
me_cube.use_remesh_preserve_attributes = False
me_cube.use_mirror_vertex_groups = False
me_cube.update()

# ---- objects
ob_cube = bpy.data.objects.new('Cube', me_cube)
ob_lamp = bpy.data.objects.new('Lamp', light_lamp)
ob_camera = bpy.data.objects.new('Camera', cam_camera)

# ---- transforms, parenting, visibility, modifiers, constraints
ob_cube.location = (-3.62, -1.179e-08, 0.08777)
ob_cube.scale = (1.0, 1.0, 0.6789)
ob_cube.lock_rotations_4d = False
ob_cube.empty_display_type = 'ARROWS'
ob_cube.lineart.crease_threshold = 0.0
_m = ob_cube.modifiers.new('Mirror', 'MIRROR')
_m.use_axis = (False, True, False)
_m.use_clip = True
ob_lamp.location = (4.076, 1.005, 5.904)
ob_lamp.rotation_euler = (0.6503, 0.05522, 1.866)
ob_lamp.lock_rotations_4d = False
ob_lamp.empty_display_type = 'ARROWS'
ob_lamp.color = (0.0, 0.0, 0.0, 0.0)
ob_lamp.lineart.crease_threshold = 0.0
ob_camera.location = (7.481, -6.508, 5.344)
ob_camera.rotation_euler = (1.109, 0.0, 0.8149)
ob_camera.lock_rotations_4d = False
ob_camera.empty_display_type = 'ARROWS'
ob_camera.color = (0.0, 0.0, 0.0, 0.0)
ob_camera.display_type = 'WIRE'
ob_camera.lineart.crease_threshold = 0.0

# ---- collection membership
col_collection_1.objects.link(ob_cube)
col_collection_1.objects.link(ob_lamp)
col_collection_1.objects.link(ob_camera)

# ---- scene / render settings (as saved in the file)
scene.camera = ob_camera
scene.frame_start = 1; scene.frame_end = 250; scene.frame_set(5)
scene.render.engine = 'BLENDER_EEVEE_NEXT'
scene.render.resolution_percentage = 50
scene.render.dither_intensity = 0.0
scene.cycles.use_denoising = False
scene.cycles.samples = 128
scene.cycles.sampling_pattern = 'TABULATED_SOBOL'
scene.cycles.use_adaptive_sampling = False
scene.cycles.use_light_tree = False
scene.cycles.blur_glossy = 0.0
scene.cycles.sample_clamp_indirect = 0.0
scene.view_settings.view_transform = 'Standard'
bpy.context.view_layer.update()
